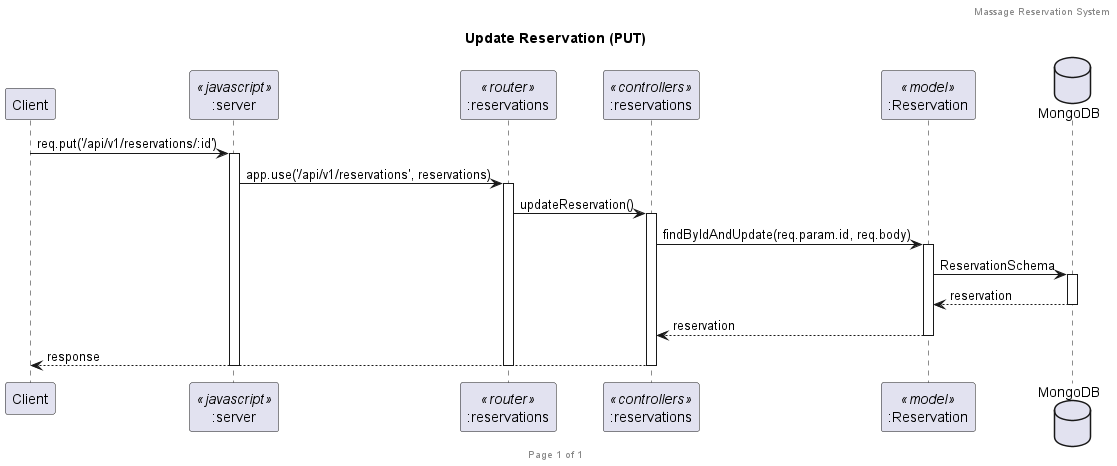

The diagram above was rendered by PlantUML. Its source (embedded in the PNG):
@startuml Update Reservation (PUT)
header Massage Reservation System
footer Page %page% of %lastpage%
title "Update Reservation (PUT)"

participant "Client" as client
participant ":server" as server <<javascript>>
participant ":reservations" as router <<router>>
participant ":reservations" as controller <<controllers>>
participant ":Reservation" as model <<model>>
database "MongoDB" as db

client -> server : req.put('/api/v1/reservations/:id')
activate server
server -> router : app.use('/api/v1/reservations', reservations)
activate router
router -> controller : updateReservation()
activate controller

controller -> model : findByIdAndUpdate(req.param.id, req.body)
activate model
model -> db : ReservationSchema
activate db
db --> model : reservation
deactivate db
model --> controller : reservation
deactivate model

controller --> client : response
deactivate controller
deactivate router
deactivate server
@enduml